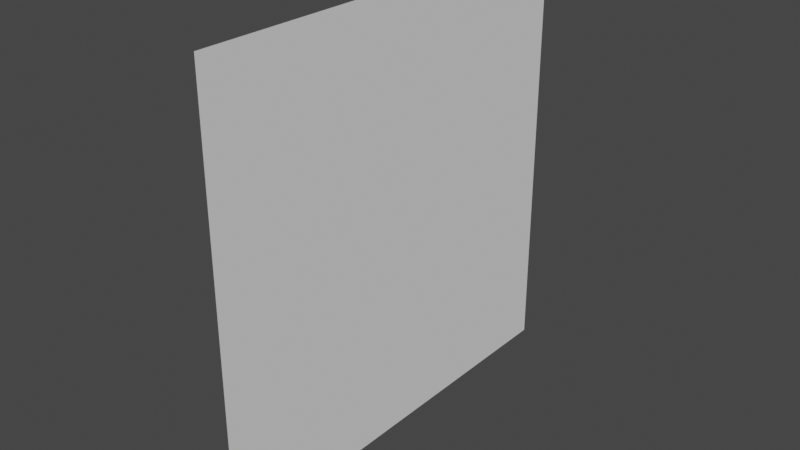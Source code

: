 # Source: DoubleSidedPlane.blend  (saved by Blender 2.90.8; exported with 4.5.12 LTS)
import bpy
from mathutils import Matrix  # noqa: F401  (used for matrix-valued properties, if any)

bpy.ops.wm.read_factory_settings(use_empty=True)
scene = bpy.context.scene
scene.name = 'Scene'

# ---- collections
col_collection = bpy.data.collections.new('Collection'); scene.collection.children.link(col_collection)

# ---- world
world_world = bpy.data.worlds.new('World'); scene.world = world_world
world_world.use_nodes = True; world_world.node_tree.nodes.clear()
_N = world_world.node_tree.nodes; _L = world_world.node_tree.links
n0 = _N.new('ShaderNodeOutputWorld'); n0.name = 'World Output'; n0.location = (300, 300)
n1 = _N.new('ShaderNodeBackground'); n1.name = 'Background'; n1.location = (10, 300)
n1.inputs[0].default_value = (0.05088, 0.05088, 0.05088, 1.0)
_L.new(n1.outputs[0], n0.inputs[0])
n0.is_active_output = True
world_world.color = (0.05088, 0.05088, 0.05088)
world_world.use_sun_shadow = False
world_world.sun_shadow_jitter_overblur = 0.0

# ---- meshes
me_cube_001 = bpy.data.meshes.new('Cube.001')
me_cube_001.from_pydata([(-5.714e-05, -1.0, -1.0), (-5.714e-05, -1.0, 1.0), (-5.714e-05, 1.0, -1.0), (-5.714e-05, 1.0, 1.0), (5.714e-05, -1.0, -1.0), (5.714e-05, -1.0, 1.0), (5.714e-05, 1.0, -1.0), (5.714e-05, 1.0, 1.0)], [], [(0, 1, 3, 2), (6, 7, 5, 4)])
_uv = me_cube_001.uv_layers.new(name='UVMap')
_uv.uv.foreach_set('vector', [0.9999, 0.0001001, 0.9999, 0.9999, 9.998e-05, 0.9999, 0.0001001, 9.998e-05, 9.998e-05, 0.9999, 0.0001001, 9.998e-05, 0.9999, 0.0001001, 0.9999, 0.9999])
me_cube_001.use_remesh_fix_poles = True
me_cube_001.use_remesh_preserve_attributes = False
me_cube_001.use_mirror_vertex_groups = False
me_cube_001.update()

# ---- objects
ob_doublesidedplane = bpy.data.objects.new('DoubleSidedPlane', me_cube_001)

# ---- transforms, parenting, visibility, modifiers, constraints
ob_doublesidedplane.location = (0.0, 0.0, 0.0)
ob_doublesidedplane.lineart.crease_threshold = 0.0

# ---- collection membership
col_collection.objects.link(ob_doublesidedplane)

# ---- scene / render settings (as saved in the file)
scene.frame_start = 1; scene.frame_end = 250; scene.frame_set(1)
scene.render.engine = 'BLENDER_EEVEE_NEXT'
scene.cycles.use_denoising = False
scene.cycles.samples = 128
scene.cycles.sampling_pattern = 'TABULATED_SOBOL'
scene.cycles.use_adaptive_sampling = False
scene.cycles.use_light_tree = False
scene.view_settings.view_transform = 'Filmic'
bpy.context.view_layer.update()

# ---- added for rendering (the .blend has no active camera and no usable light): camera, sun
cam_auto = bpy.data.cameras.new('AutoCamera')
cam_auto.lens = 50.0
cam_auto.sensor_width = 36.0
cam_auto.clip_end = 1000.0
ob_auto_camera = bpy.data.objects.new('AutoCamera', cam_auto)
scene.collection.objects.link(ob_auto_camera)
ob_auto_camera.location = (2.61693, -3.14032, 2.09354)
ob_auto_camera.rotation_euler = (1.09748, -7.21219e-08, 0.694738)
scene.camera = ob_auto_camera
light_auto_sun = bpy.data.lights.new('AutoSun', 'SUN')
light_auto_sun.energy = 3.0
light_auto_sun.angle = 0.0523599
ob_auto_sun = bpy.data.objects.new('AutoSun', light_auto_sun)
scene.collection.objects.link(ob_auto_sun)
ob_auto_sun.rotation_euler = (0.872665, 0.174533, 0.523599)
bpy.context.view_layer.update()
